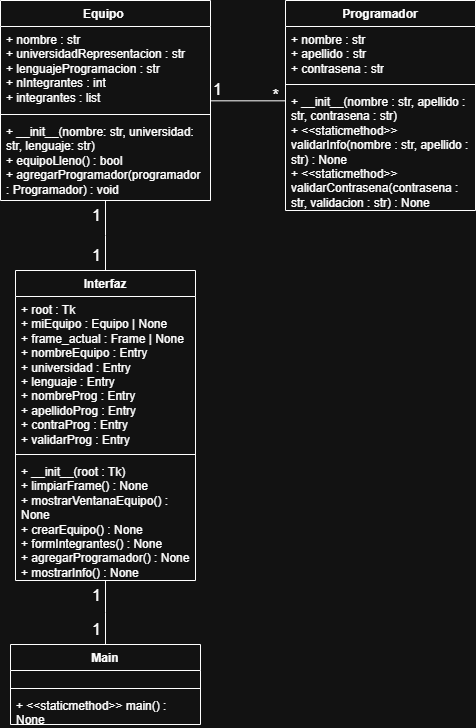

The diagram above was exported from draw.io. Its source (the exported page's mxGraphModel, read from the mxfile embedded in the PNG):
<mxGraphModel dx="807" dy="819" grid="1" gridSize="10" guides="1" tooltips="1" connect="1" arrows="1" fold="1" page="1" pageScale="1" pageWidth="827" pageHeight="1169" math="0" shadow="0">
  <root>
    <mxCell id="0" />
    <mxCell id="1" parent="0" />
    <mxCell id="xXMWmQk7WBF9v01ami2H-1" value="&lt;div style=&quot;text-align: left;&quot;&gt;&lt;span style=&quot;background-color: transparent;&quot;&gt;Equipo&amp;nbsp;&lt;/span&gt;&lt;/div&gt;" style="swimlane;fontStyle=1;align=center;verticalAlign=top;childLayout=stackLayout;horizontal=1;startSize=26;horizontalStack=0;resizeParent=1;resizeParentMax=0;resizeLast=0;collapsible=1;marginBottom=0;whiteSpace=wrap;html=1;" parent="1" vertex="1">
      <mxGeometry x="115" y="150" width="210" height="200" as="geometry" />
    </mxCell>
    <mxCell id="xXMWmQk7WBF9v01ami2H-2" value="+ nombre : str&amp;nbsp;&lt;div&gt;+ universidadRepresentacion : str&amp;nbsp;&lt;/div&gt;&lt;div&gt;+ lenguajeProgramacion : str&amp;nbsp;&lt;/div&gt;&lt;div&gt;+ nIntegrantes : int&amp;nbsp;&lt;/div&gt;&lt;div&gt;+ integrantes : list&lt;/div&gt;" style="text;strokeColor=none;fillColor=none;align=left;verticalAlign=top;spacingLeft=4;spacingRight=4;overflow=hidden;rotatable=0;points=[[0,0.5],[1,0.5]];portConstraint=eastwest;whiteSpace=wrap;html=1;" parent="xXMWmQk7WBF9v01ami2H-1" vertex="1">
      <mxGeometry y="26" width="210" height="84" as="geometry" />
    </mxCell>
    <mxCell id="xXMWmQk7WBF9v01ami2H-3" value="" style="line;strokeWidth=1;fillColor=none;align=left;verticalAlign=middle;spacingTop=-1;spacingLeft=3;spacingRight=3;rotatable=0;labelPosition=right;points=[];portConstraint=eastwest;strokeColor=inherit;" parent="xXMWmQk7WBF9v01ami2H-1" vertex="1">
      <mxGeometry y="110" width="210" height="8" as="geometry" />
    </mxCell>
    <mxCell id="xXMWmQk7WBF9v01ami2H-4" value="&lt;div&gt;+ __init__(nombre: str, universidad: str, lenguaje: str)&lt;/div&gt;&lt;div&gt;+ equipoLleno() : bool&lt;/div&gt;&lt;div&gt;+ agregarProgramador(programador : Programador) : void&lt;/div&gt;&lt;div&gt;&lt;br&gt;&lt;/div&gt;" style="text;strokeColor=none;fillColor=none;align=left;verticalAlign=top;spacingLeft=4;spacingRight=4;overflow=hidden;rotatable=0;points=[[0,0.5],[1,0.5]];portConstraint=eastwest;whiteSpace=wrap;html=1;" parent="xXMWmQk7WBF9v01ami2H-1" vertex="1">
      <mxGeometry y="118" width="210" height="82" as="geometry" />
    </mxCell>
    <mxCell id="xXMWmQk7WBF9v01ami2H-5" value="&lt;div style=&quot;text-align: left;&quot;&gt;Programador&lt;/div&gt;" style="swimlane;fontStyle=1;align=center;verticalAlign=top;childLayout=stackLayout;horizontal=1;startSize=26;horizontalStack=0;resizeParent=1;resizeParentMax=0;resizeLast=0;collapsible=1;marginBottom=0;whiteSpace=wrap;html=1;" parent="1" vertex="1">
      <mxGeometry x="400" y="150" width="190" height="210" as="geometry" />
    </mxCell>
    <mxCell id="xXMWmQk7WBF9v01ami2H-6" value="+ nombre : str&amp;nbsp;&lt;div&gt;+ apellido : str&amp;nbsp;&lt;/div&gt;&lt;div&gt;+ contrasena : str&lt;/div&gt;" style="text;strokeColor=none;fillColor=none;align=left;verticalAlign=top;spacingLeft=4;spacingRight=4;overflow=hidden;rotatable=0;points=[[0,0.5],[1,0.5]];portConstraint=eastwest;whiteSpace=wrap;html=1;" parent="xXMWmQk7WBF9v01ami2H-5" vertex="1">
      <mxGeometry y="26" width="190" height="54" as="geometry" />
    </mxCell>
    <mxCell id="xXMWmQk7WBF9v01ami2H-7" value="" style="line;strokeWidth=1;fillColor=none;align=left;verticalAlign=middle;spacingTop=-1;spacingLeft=3;spacingRight=3;rotatable=0;labelPosition=right;points=[];portConstraint=eastwest;strokeColor=inherit;" parent="xXMWmQk7WBF9v01ami2H-5" vertex="1">
      <mxGeometry y="80" width="190" height="8" as="geometry" />
    </mxCell>
    <mxCell id="xXMWmQk7WBF9v01ami2H-8" value="+ __init__(nombre : str, apellido : str, contrasena : str)&amp;nbsp;&lt;div&gt;+ &amp;lt;&amp;lt;staticmethod&amp;gt;&amp;gt; validarInfo(nombre : str, apellido : str) : None&amp;nbsp;&lt;/div&gt;&lt;div&gt;+ &amp;lt;&amp;lt;staticmethod&amp;gt;&amp;gt; validarContrasena(contrasena : str, validacion : str) : None&lt;/div&gt;" style="text;strokeColor=none;fillColor=none;align=left;verticalAlign=top;spacingLeft=4;spacingRight=4;overflow=hidden;rotatable=0;points=[[0,0.5],[1,0.5]];portConstraint=eastwest;whiteSpace=wrap;html=1;" parent="xXMWmQk7WBF9v01ami2H-5" vertex="1">
      <mxGeometry y="88" width="190" height="122" as="geometry" />
    </mxCell>
    <mxCell id="xXMWmQk7WBF9v01ami2H-9" value="&lt;div style=&quot;text-align: left;&quot;&gt;Interfaz&lt;/div&gt;" style="swimlane;fontStyle=1;align=center;verticalAlign=top;childLayout=stackLayout;horizontal=1;startSize=26;horizontalStack=0;resizeParent=1;resizeParentMax=0;resizeLast=0;collapsible=1;marginBottom=0;whiteSpace=wrap;html=1;" parent="1" vertex="1">
      <mxGeometry x="130" y="420" width="180" height="310" as="geometry" />
    </mxCell>
    <mxCell id="xXMWmQk7WBF9v01ami2H-10" value="+ root : Tk&amp;nbsp;&lt;div&gt;+ miEquipo : Equipo | None&amp;nbsp;&lt;/div&gt;&lt;div&gt;+ frame_actual : Frame | None&amp;nbsp;&lt;/div&gt;&lt;div&gt;+ nombreEquipo : Entry&amp;nbsp;&lt;/div&gt;&lt;div&gt;+ universidad : Entry&amp;nbsp;&lt;/div&gt;&lt;div&gt;+ lenguaje : Entry&amp;nbsp;&lt;/div&gt;&lt;div&gt;+ nombreProg : Entry&amp;nbsp;&lt;/div&gt;&lt;div&gt;+ apellidoProg : Entry&amp;nbsp;&lt;/div&gt;&lt;div&gt;+ contraProg : Entry&amp;nbsp;&lt;/div&gt;&lt;div&gt;+ validarProg : Entry&lt;/div&gt;" style="text;strokeColor=none;fillColor=none;align=left;verticalAlign=top;spacingLeft=4;spacingRight=4;overflow=hidden;rotatable=0;points=[[0,0.5],[1,0.5]];portConstraint=eastwest;whiteSpace=wrap;html=1;" parent="xXMWmQk7WBF9v01ami2H-9" vertex="1">
      <mxGeometry y="26" width="180" height="154" as="geometry" />
    </mxCell>
    <mxCell id="xXMWmQk7WBF9v01ami2H-11" value="" style="line;strokeWidth=1;fillColor=none;align=left;verticalAlign=middle;spacingTop=-1;spacingLeft=3;spacingRight=3;rotatable=0;labelPosition=right;points=[];portConstraint=eastwest;strokeColor=inherit;" parent="xXMWmQk7WBF9v01ami2H-9" vertex="1">
      <mxGeometry y="180" width="180" height="8" as="geometry" />
    </mxCell>
    <mxCell id="xXMWmQk7WBF9v01ami2H-12" value="+ __init__(root : Tk)&amp;nbsp;&lt;div&gt;+ limpiarFrame() : None&amp;nbsp;&lt;/div&gt;&lt;div&gt;+ mostrarVentanaEquipo() : None&amp;nbsp;&lt;/div&gt;&lt;div&gt;+ crearEquipo() : None&amp;nbsp;&lt;/div&gt;&lt;div&gt;+ formIntegrantes() : None&amp;nbsp;&lt;/div&gt;&lt;div&gt;+ agregarProgramador() : None&lt;/div&gt;&lt;div&gt;+ mostrarInfo() : None&lt;/div&gt;" style="text;strokeColor=none;fillColor=none;align=left;verticalAlign=top;spacingLeft=4;spacingRight=4;overflow=hidden;rotatable=0;points=[[0,0.5],[1,0.5]];portConstraint=eastwest;whiteSpace=wrap;html=1;" parent="xXMWmQk7WBF9v01ami2H-9" vertex="1">
      <mxGeometry y="188" width="180" height="122" as="geometry" />
    </mxCell>
    <mxCell id="xXMWmQk7WBF9v01ami2H-13" value="Main" style="swimlane;fontStyle=1;align=center;verticalAlign=top;childLayout=stackLayout;horizontal=1;startSize=26;horizontalStack=0;resizeParent=1;resizeParentMax=0;resizeLast=0;collapsible=1;marginBottom=0;whiteSpace=wrap;html=1;" parent="1" vertex="1">
      <mxGeometry x="125" y="794" width="190" height="80" as="geometry" />
    </mxCell>
    <mxCell id="xXMWmQk7WBF9v01ami2H-14" value="&lt;div&gt;&lt;div&gt;&lt;div&gt;&lt;div&gt;&lt;div&gt;&lt;div&gt;&lt;br&gt;&lt;/div&gt;&lt;/div&gt;&lt;/div&gt;&lt;/div&gt;&lt;/div&gt;&lt;/div&gt;" style="text;strokeColor=none;fillColor=none;align=left;verticalAlign=top;spacingLeft=4;spacingRight=4;overflow=hidden;rotatable=0;points=[[0,0.5],[1,0.5]];portConstraint=eastwest;whiteSpace=wrap;html=1;" parent="xXMWmQk7WBF9v01ami2H-13" vertex="1">
      <mxGeometry y="26" width="190" height="14" as="geometry" />
    </mxCell>
    <mxCell id="xXMWmQk7WBF9v01ami2H-15" value="" style="line;strokeWidth=1;fillColor=none;align=left;verticalAlign=middle;spacingTop=-1;spacingLeft=3;spacingRight=3;rotatable=0;labelPosition=right;points=[];portConstraint=eastwest;strokeColor=inherit;" parent="xXMWmQk7WBF9v01ami2H-13" vertex="1">
      <mxGeometry y="40" width="190" height="8" as="geometry" />
    </mxCell>
    <mxCell id="xXMWmQk7WBF9v01ami2H-16" value="+ &amp;lt;&amp;lt;staticmethod&amp;gt;&amp;gt; main() : None" style="text;strokeColor=none;fillColor=none;align=left;verticalAlign=top;spacingLeft=4;spacingRight=4;overflow=hidden;rotatable=0;points=[[0,0.5],[1,0.5]];portConstraint=eastwest;whiteSpace=wrap;html=1;" parent="xXMWmQk7WBF9v01ami2H-13" vertex="1">
      <mxGeometry y="48" width="190" height="32" as="geometry" />
    </mxCell>
    <mxCell id="xXMWmQk7WBF9v01ami2H-18" value="1" style="text;html=1;align=center;verticalAlign=middle;resizable=0;points=[];autosize=1;strokeColor=none;fillColor=none;fontSize=16;" parent="1" vertex="1">
      <mxGeometry x="196" y="730" width="30" height="30" as="geometry" />
    </mxCell>
    <mxCell id="xXMWmQk7WBF9v01ami2H-19" value="" style="endArrow=none;endSize=10;endFill=0;shadow=0;strokeWidth=1;rounded=0;curved=0;edgeStyle=elbowEdgeStyle;elbow=vertical;" parent="1" source="xXMWmQk7WBF9v01ami2H-9" target="xXMWmQk7WBF9v01ami2H-13" edge="1">
      <mxGeometry width="160" relative="1" as="geometry">
        <mxPoint x="227.5" y="750" as="sourcePoint" />
        <mxPoint x="227.5" y="810" as="targetPoint" />
      </mxGeometry>
    </mxCell>
    <mxCell id="xXMWmQk7WBF9v01ami2H-20" value="1" style="text;html=1;align=center;verticalAlign=middle;resizable=0;points=[];autosize=1;strokeColor=none;fillColor=none;fontSize=16;" parent="1" vertex="1">
      <mxGeometry x="196" y="764" width="30" height="30" as="geometry" />
    </mxCell>
    <mxCell id="xXMWmQk7WBF9v01ami2H-22" value="1" style="text;html=1;align=center;verticalAlign=middle;resizable=0;points=[];autosize=1;strokeColor=none;fillColor=none;fontSize=16;" parent="1" vertex="1">
      <mxGeometry x="196" y="350" width="30" height="30" as="geometry" />
    </mxCell>
    <mxCell id="xXMWmQk7WBF9v01ami2H-23" value="" style="endArrow=none;endSize=10;endFill=0;shadow=0;strokeWidth=1;rounded=0;curved=0;edgeStyle=elbowEdgeStyle;elbow=vertical;" parent="1" source="xXMWmQk7WBF9v01ami2H-1" target="xXMWmQk7WBF9v01ami2H-9" edge="1">
      <mxGeometry width="160" relative="1" as="geometry">
        <mxPoint x="350" y="430" as="sourcePoint" />
        <mxPoint x="350" y="494" as="targetPoint" />
      </mxGeometry>
    </mxCell>
    <mxCell id="xXMWmQk7WBF9v01ami2H-24" value="1" style="text;html=1;align=center;verticalAlign=middle;resizable=0;points=[];autosize=1;strokeColor=none;fillColor=none;fontSize=16;" parent="1" vertex="1">
      <mxGeometry x="196" y="390" width="30" height="30" as="geometry" />
    </mxCell>
    <mxCell id="xXMWmQk7WBF9v01ami2H-26" value="" style="endArrow=none;endSize=10;endFill=0;shadow=0;strokeWidth=1;rounded=0;curved=0;edgeStyle=elbowEdgeStyle;elbow=vertical;" parent="1" source="xXMWmQk7WBF9v01ami2H-1" target="xXMWmQk7WBF9v01ami2H-5" edge="1">
      <mxGeometry width="160" relative="1" as="geometry">
        <mxPoint x="240" y="400" as="sourcePoint" />
        <mxPoint x="240" y="470" as="targetPoint" />
      </mxGeometry>
    </mxCell>
    <mxCell id="xXMWmQk7WBF9v01ami2H-27" value="1" style="text;html=1;align=center;verticalAlign=middle;resizable=0;points=[];autosize=1;strokeColor=none;fillColor=none;fontSize=16;" parent="1" vertex="1">
      <mxGeometry x="317" y="224" width="30" height="30" as="geometry" />
    </mxCell>
    <mxCell id="xXMWmQk7WBF9v01ami2H-28" value="*" style="text;html=1;align=center;verticalAlign=middle;resizable=0;points=[];autosize=1;strokeColor=none;fillColor=none;fontSize=16;" parent="1" vertex="1">
      <mxGeometry x="375" y="230" width="30" height="30" as="geometry" />
    </mxCell>
  </root>
</mxGraphModel>